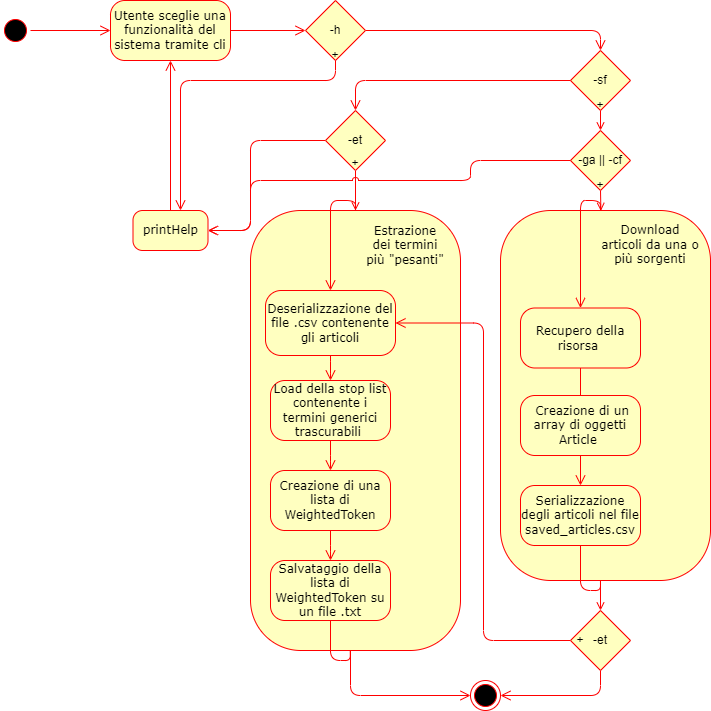

The diagram above was exported from draw.io. Its source (the exported page's mxGraphModel, read from the mxfile embedded in the PNG):
<mxGraphModel dx="1102" dy="865" grid="1" gridSize="10" guides="1" tooltips="1" connect="1" arrows="1" fold="1" page="1" pageScale="1" pageWidth="1100" pageHeight="850" background="none" math="0" shadow="0">
  <root>
    <mxCell id="0" />
    <mxCell id="1" parent="0" />
    <mxCell id="382b91b5511bd0f7-1" value="" style="ellipse;html=1;shape=startState;fillColor=#000000;strokeColor=#ff0000;rounded=1;shadow=0;comic=0;labelBackgroundColor=none;fontFamily=Verdana;fontSize=12;fontColor=#000000;align=center;direction=south;" parent="1" vertex="1">
      <mxGeometry x="130" y="135" width="30" height="30" as="geometry" />
    </mxCell>
    <mxCell id="382b91b5511bd0f7-5" value="" style="rounded=1;whiteSpace=wrap;html=1;arcSize=24;fillColor=#ffffc0;strokeColor=#ff0000;shadow=0;comic=0;labelBackgroundColor=none;fontFamily=Verdana;fontSize=12;fontColor=#000000;align=center;" parent="1" vertex="1">
      <mxGeometry x="380" y="330" width="210" height="440" as="geometry" />
    </mxCell>
    <mxCell id="382b91b5511bd0f7-6" value="Utente sceglie una funzionalità del sistema tramite cli" style="rounded=1;whiteSpace=wrap;html=1;arcSize=24;fillColor=#ffffc0;strokeColor=#ff0000;shadow=0;comic=0;labelBackgroundColor=none;fontFamily=Verdana;fontSize=12;fontColor=#000000;align=center;" parent="1" vertex="1">
      <mxGeometry x="240" y="120" width="120" height="60" as="geometry" />
    </mxCell>
    <mxCell id="382b91b5511bd0f7-7" value="" style="rounded=1;whiteSpace=wrap;html=1;arcSize=24;fillColor=#ffffc0;strokeColor=#ff0000;shadow=0;comic=0;labelBackgroundColor=none;fontFamily=Verdana;fontSize=12;fontColor=#000000;align=center;" parent="1" vertex="1">
      <mxGeometry x="630" y="330" width="210" height="370" as="geometry" />
    </mxCell>
    <mxCell id="3cde6dad864a17aa-13" style="edgeStyle=elbowEdgeStyle;html=1;labelBackgroundColor=none;endArrow=open;endSize=8;strokeColor=#ff0000;fontFamily=Verdana;fontSize=12;align=left;exitX=0.167;exitY=0.5;exitDx=0;exitDy=0;exitPerimeter=0;entryX=1;entryY=0.5;entryDx=0;entryDy=0;" parent="1" source="Xh5gKFFNYor1fGLEIeqE-22" target="xers-O8al9yBKqwTxHX6-8" edge="1">
      <mxGeometry relative="1" as="geometry" />
    </mxCell>
    <mxCell id="Xh5gKFFNYor1fGLEIeqE-18" style="edgeStyle=orthogonalEdgeStyle;orthogonalLoop=1;jettySize=auto;html=1;endArrow=none;endFill=0;strokeColor=#FF0000;rounded=1;" parent="1" source="382b91b5511bd0f7-10" edge="1">
      <mxGeometry relative="1" as="geometry">
        <mxPoint x="730.0000000000001" y="700" as="targetPoint" />
        <Array as="points">
          <mxPoint x="710" y="710" />
          <mxPoint x="730" y="710" />
        </Array>
      </mxGeometry>
    </mxCell>
    <mxCell id="382b91b5511bd0f7-10" value="Serializzazione degli articoli nel file saved_articles.csv" style="rounded=1;whiteSpace=wrap;html=1;arcSize=24;fillColor=#ffffc0;strokeColor=#ff0000;shadow=0;comic=0;labelBackgroundColor=none;fontFamily=Verdana;fontSize=12;fontColor=#000000;align=center;" parent="1" vertex="1">
      <mxGeometry x="650" y="605" width="120" height="60" as="geometry" />
    </mxCell>
    <mxCell id="2a3bc250acf0617d-9" style="edgeStyle=orthogonalEdgeStyle;html=1;labelBackgroundColor=none;endArrow=open;endSize=8;strokeColor=#ff0000;fontFamily=Verdana;fontSize=12;align=left;" parent="1" source="382b91b5511bd0f7-1" target="382b91b5511bd0f7-6" edge="1">
      <mxGeometry relative="1" as="geometry" />
    </mxCell>
    <mxCell id="2a3bc250acf0617d-10" style="edgeStyle=orthogonalEdgeStyle;html=1;labelBackgroundColor=none;endArrow=open;endSize=8;strokeColor=#ff0000;fontFamily=Verdana;fontSize=12;align=left;exitX=1;exitY=0.5;exitDx=0;exitDy=0;" parent="1" source="xers-O8al9yBKqwTxHX6-18" edge="1">
      <mxGeometry relative="1" as="geometry">
        <Array as="points">
          <mxPoint x="730" y="150" />
        </Array>
        <mxPoint x="590" y="150" as="sourcePoint" />
        <mxPoint x="730" y="170" as="targetPoint" />
      </mxGeometry>
    </mxCell>
    <mxCell id="3cde6dad864a17aa-8" style="edgeStyle=elbowEdgeStyle;html=1;labelBackgroundColor=none;endArrow=open;endSize=8;strokeColor=#ff0000;fontFamily=Verdana;fontSize=12;align=left;" parent="1" target="xers-O8al9yBKqwTxHX6-2" edge="1">
      <mxGeometry relative="1" as="geometry">
        <mxPoint x="480" y="770" as="sourcePoint" />
        <mxPoint x="430" y="535" as="targetPoint" />
        <Array as="points">
          <mxPoint x="480" y="790" />
        </Array>
      </mxGeometry>
    </mxCell>
    <mxCell id="xers-O8al9yBKqwTxHX6-2" value="" style="ellipse;html=1;shape=endState;fillColor=#000000;strokeColor=#ff0000;" parent="1" vertex="1">
      <mxGeometry x="600" y="800" width="30" height="30" as="geometry" />
    </mxCell>
    <mxCell id="xers-O8al9yBKqwTxHX6-3" value="" style="edgeStyle=elbowEdgeStyle;html=1;labelBackgroundColor=none;endArrow=open;endSize=8;strokeColor=#ff0000;fontFamily=Verdana;fontSize=12;align=left;" parent="1" source="xers-O8al9yBKqwTxHX6-36" target="xers-O8al9yBKqwTxHX6-1" edge="1">
      <mxGeometry relative="1" as="geometry">
        <mxPoint x="460" y="410" as="sourcePoint" />
        <mxPoint x="560" y="635" as="targetPoint" />
        <Array as="points" />
      </mxGeometry>
    </mxCell>
    <mxCell id="Xh5gKFFNYor1fGLEIeqE-24" style="edgeStyle=orthogonalEdgeStyle;rounded=1;orthogonalLoop=1;jettySize=auto;html=1;entryX=0.475;entryY=1;entryDx=0;entryDy=0;entryPerimeter=0;fontColor=#000000;endArrow=none;endFill=0;strokeColor=#FF0000;" parent="1" source="xers-O8al9yBKqwTxHX6-1" target="382b91b5511bd0f7-5" edge="1">
      <mxGeometry relative="1" as="geometry">
        <Array as="points">
          <mxPoint x="460" y="780" />
          <mxPoint x="480" y="780" />
          <mxPoint x="480" y="771" />
          <mxPoint x="480" y="771" />
        </Array>
      </mxGeometry>
    </mxCell>
    <mxCell id="xers-O8al9yBKqwTxHX6-1" value="Salvataggio della lista di WeightedToken su un file .txt" style="rounded=1;whiteSpace=wrap;html=1;arcSize=24;fillColor=#ffffc0;strokeColor=#ff0000;shadow=0;comic=0;labelBackgroundColor=none;fontFamily=Verdana;fontSize=12;fontColor=#000000;align=center;" parent="1" vertex="1">
      <mxGeometry x="400" y="680" width="120" height="60" as="geometry" />
    </mxCell>
    <mxCell id="xers-O8al9yBKqwTxHX6-6" value="" style="edgeStyle=orthogonalEdgeStyle;html=1;labelBackgroundColor=none;endArrow=open;endSize=8;strokeColor=#ff0000;fontFamily=Verdana;fontSize=12;align=left;" parent="1" source="xers-O8al9yBKqwTxHX6-4" target="382b91b5511bd0f7-10" edge="1">
      <mxGeometry relative="1" as="geometry">
        <mxPoint x="700" y="315" as="sourcePoint" />
        <mxPoint x="710" y="505" as="targetPoint" />
      </mxGeometry>
    </mxCell>
    <mxCell id="xers-O8al9yBKqwTxHX6-7" value="" style="edgeStyle=orthogonalEdgeStyle;html=1;labelBackgroundColor=none;endArrow=open;endSize=8;strokeColor=#ff0000;fontFamily=Verdana;fontSize=12;align=left;exitX=0.476;exitY=0.001;exitDx=0;exitDy=0;exitPerimeter=0;" parent="1" source="382b91b5511bd0f7-7" target="xers-O8al9yBKqwTxHX6-4" edge="1">
      <mxGeometry relative="1" as="geometry">
        <mxPoint x="710" y="300" as="sourcePoint" />
        <mxPoint x="720" y="405" as="targetPoint" />
      </mxGeometry>
    </mxCell>
    <mxCell id="xers-O8al9yBKqwTxHX6-4" value="Recupero della risorsa&amp;nbsp;" style="rounded=1;whiteSpace=wrap;html=1;arcSize=24;fillColor=#ffffc0;strokeColor=#ff0000;shadow=0;comic=0;labelBackgroundColor=none;fontFamily=Verdana;fontSize=12;fontColor=#000000;align=center;" parent="1" vertex="1">
      <mxGeometry x="650" y="427.5" width="120" height="60" as="geometry" />
    </mxCell>
    <mxCell id="xers-O8al9yBKqwTxHX6-10" value="" style="edgeStyle=elbowEdgeStyle;html=1;labelBackgroundColor=none;endArrow=open;endSize=8;strokeColor=#ff0000;fontFamily=Verdana;fontSize=12;align=left;entryX=0.5;entryY=0;entryDx=0;entryDy=0;exitX=0.5;exitY=0;exitDx=0;exitDy=0;" parent="1" source="382b91b5511bd0f7-5" target="xers-O8al9yBKqwTxHX6-8" edge="1">
      <mxGeometry relative="1" as="geometry">
        <mxPoint x="480" y="330" as="sourcePoint" />
        <mxPoint x="455" y="570" as="targetPoint" />
        <Array as="points">
          <mxPoint x="460" y="320" />
          <mxPoint x="460" y="320" />
        </Array>
      </mxGeometry>
    </mxCell>
    <mxCell id="xers-O8al9yBKqwTxHX6-8" value="Deserializzazione del file .csv contenente gli articoli" style="rounded=1;whiteSpace=wrap;html=1;arcSize=24;fillColor=#ffffc0;strokeColor=#ff0000;shadow=0;comic=0;labelBackgroundColor=none;fontFamily=Verdana;fontSize=12;fontColor=#000000;align=center;" parent="1" vertex="1">
      <mxGeometry x="395" y="410" width="130" height="65" as="geometry" />
    </mxCell>
    <mxCell id="xers-O8al9yBKqwTxHX6-11" value="" style="edgeStyle=elbowEdgeStyle;html=1;labelBackgroundColor=none;endArrow=open;endSize=8;strokeColor=#ff0000;fontFamily=Verdana;fontSize=12;align=left;" parent="1" source="xers-O8al9yBKqwTxHX6-8" target="xers-O8al9yBKqwTxHX6-9" edge="1">
      <mxGeometry relative="1" as="geometry">
        <mxPoint x="450" y="465" as="sourcePoint" />
        <mxPoint x="450" y="570" as="targetPoint" />
        <Array as="points" />
      </mxGeometry>
    </mxCell>
    <mxCell id="xers-O8al9yBKqwTxHX6-9" value="Load della stop list contenente i termini generici trascurabili&amp;nbsp;" style="rounded=1;whiteSpace=wrap;html=1;arcSize=24;fillColor=#ffffc0;strokeColor=#ff0000;shadow=0;comic=0;labelBackgroundColor=none;fontFamily=Verdana;fontSize=12;fontColor=#000000;align=center;" parent="1" vertex="1">
      <mxGeometry x="400" y="500" width="120" height="60" as="geometry" />
    </mxCell>
    <mxCell id="xers-O8al9yBKqwTxHX6-17" value="" style="edgeStyle=orthogonalEdgeStyle;html=1;labelBackgroundColor=none;endArrow=open;endSize=8;strokeColor=#ff0000;fontFamily=Verdana;fontSize=12;align=left;" parent="1" source="382b91b5511bd0f7-6" target="xers-O8al9yBKqwTxHX6-18" edge="1">
      <mxGeometry relative="1" as="geometry">
        <Array as="points" />
        <mxPoint x="360" y="150" as="sourcePoint" />
        <mxPoint x="480" y="150" as="targetPoint" />
      </mxGeometry>
    </mxCell>
    <mxCell id="xers-O8al9yBKqwTxHX6-18" value="-h" style="rhombus;whiteSpace=wrap;html=1;fillColor=#ffffc0;strokeColor=#ff0000;fontColor=#000000;" parent="1" vertex="1">
      <mxGeometry x="435" y="120" width="60" height="60" as="geometry" />
    </mxCell>
    <mxCell id="xers-O8al9yBKqwTxHX6-20" value="printHelp" style="rounded=1;whiteSpace=wrap;html=1;arcSize=24;fillColor=#ffffc0;strokeColor=#ff0000;shadow=0;comic=0;labelBackgroundColor=none;fontFamily=Verdana;fontSize=12;fontColor=#000000;align=center;" parent="1" vertex="1">
      <mxGeometry x="262.5" y="330" width="75" height="40" as="geometry" />
    </mxCell>
    <mxCell id="xers-O8al9yBKqwTxHX6-22" value="" style="edgeStyle=orthogonalEdgeStyle;html=1;labelBackgroundColor=none;endArrow=open;endSize=8;strokeColor=#ff0000;fontFamily=Verdana;fontSize=12;align=left;exitX=0.5;exitY=1;exitDx=0;exitDy=0;" parent="1" source="xers-O8al9yBKqwTxHX6-18" target="xers-O8al9yBKqwTxHX6-20" edge="1">
      <mxGeometry relative="1" as="geometry">
        <Array as="points">
          <mxPoint x="465" y="200" />
          <mxPoint x="310" y="200" />
        </Array>
        <mxPoint x="500" y="220" as="sourcePoint" />
        <mxPoint x="480" y="200" as="targetPoint" />
      </mxGeometry>
    </mxCell>
    <mxCell id="xers-O8al9yBKqwTxHX6-31" value="" style="edgeStyle=orthogonalEdgeStyle;html=1;labelBackgroundColor=none;endArrow=open;endSize=8;strokeColor=#FF0000;fontFamily=Verdana;fontSize=12;align=left;exitX=0;exitY=0.5;exitDx=0;exitDy=0;startArrow=none;" parent="1" source="Xh5gKFFNYor1fGLEIeqE-26" target="xers-O8al9yBKqwTxHX6-20" edge="1">
      <mxGeometry relative="1" as="geometry">
        <Array as="points">
          <mxPoint x="380" y="260" />
          <mxPoint x="380" y="350" />
        </Array>
        <mxPoint x="730" y="260" as="sourcePoint" />
        <mxPoint x="450" y="140" as="targetPoint" />
      </mxGeometry>
    </mxCell>
    <mxCell id="xers-O8al9yBKqwTxHX6-35" value="" style="edgeStyle=orthogonalEdgeStyle;html=1;labelBackgroundColor=none;endArrow=open;endSize=8;strokeColor=#ff0000;fontFamily=Verdana;fontSize=12;align=left;" parent="1" source="xers-O8al9yBKqwTxHX6-20" target="382b91b5511bd0f7-6" edge="1">
      <mxGeometry relative="1" as="geometry">
        <Array as="points" />
        <mxPoint x="370" y="160" as="sourcePoint" />
        <mxPoint x="490" y="160" as="targetPoint" />
      </mxGeometry>
    </mxCell>
    <mxCell id="xers-O8al9yBKqwTxHX6-37" value="" style="edgeStyle=elbowEdgeStyle;html=1;labelBackgroundColor=none;endArrow=open;endSize=8;strokeColor=#ff0000;fontFamily=Verdana;fontSize=12;align=left;" parent="1" source="xers-O8al9yBKqwTxHX6-9" target="xers-O8al9yBKqwTxHX6-36" edge="1">
      <mxGeometry relative="1" as="geometry">
        <mxPoint x="460" y="550" as="sourcePoint" />
        <mxPoint x="460" y="610" as="targetPoint" />
        <Array as="points" />
      </mxGeometry>
    </mxCell>
    <mxCell id="xers-O8al9yBKqwTxHX6-36" value="Creazione di una lista di WeightedToken" style="rounded=1;whiteSpace=wrap;html=1;arcSize=24;fillColor=#ffffc0;strokeColor=#ff0000;shadow=0;comic=0;labelBackgroundColor=none;fontFamily=Verdana;fontSize=12;fontColor=#000000;align=center;" parent="1" vertex="1">
      <mxGeometry x="400" y="590" width="120" height="60" as="geometry" />
    </mxCell>
    <mxCell id="xers-O8al9yBKqwTxHX6-38" value="&amp;nbsp;Creazione di un array di oggetti Article&amp;nbsp;" style="rounded=1;whiteSpace=wrap;html=1;arcSize=24;fillColor=#ffffc0;strokeColor=#ff0000;shadow=0;comic=0;labelBackgroundColor=none;fontFamily=Verdana;fontSize=12;fontColor=#000000;align=center;" parent="1" vertex="1">
      <mxGeometry x="650" y="515" width="120" height="60" as="geometry" />
    </mxCell>
    <mxCell id="Xh5gKFFNYor1fGLEIeqE-1" value="&lt;br style=&quot;color: rgb(0 , 0 , 0) ; font-family: &amp;#34;verdana&amp;#34;&quot;&gt;&lt;br style=&quot;color: rgb(0 , 0 , 0) ; font-family: &amp;#34;verdana&amp;#34;&quot;&gt;&lt;span style=&quot;color: rgb(0 , 0 , 0) ; font-family: &amp;#34;verdana&amp;#34;&quot;&gt;Download articoli da una o più sorgenti&lt;/span&gt;" style="text;html=1;strokeColor=none;fillColor=none;align=center;verticalAlign=middle;whiteSpace=wrap;rounded=0;labelBackgroundColor=none;" parent="1" vertex="1">
      <mxGeometry x="730" y="335" width="100" height="30" as="geometry" />
    </mxCell>
    <mxCell id="Xh5gKFFNYor1fGLEIeqE-8" style="edgeStyle=orthogonalEdgeStyle;rounded=0;orthogonalLoop=1;jettySize=auto;html=1;entryX=0.478;entryY=0.001;entryDx=0;entryDy=0;entryPerimeter=0;fillColor=#e51400;strokeColor=#FF0000;endArrow=open;endFill=0;exitX=0.5;exitY=1;exitDx=0;exitDy=0;" parent="1" source="Xh5gKFFNYor1fGLEIeqE-30" target="382b91b5511bd0f7-7" edge="1">
      <mxGeometry relative="1" as="geometry" />
    </mxCell>
    <mxCell id="Xh5gKFFNYor1fGLEIeqE-35" style="edgeStyle=orthogonalEdgeStyle;rounded=1;orthogonalLoop=1;jettySize=auto;html=1;entryX=0.5;entryY=0;entryDx=0;entryDy=0;fontColor=#000000;endArrow=open;endFill=0;strokeColor=#FF0000;" parent="1" source="Xh5gKFFNYor1fGLEIeqE-4" target="Xh5gKFFNYor1fGLEIeqE-30" edge="1">
      <mxGeometry relative="1" as="geometry" />
    </mxCell>
    <mxCell id="Xh5gKFFNYor1fGLEIeqE-4" value="-sf&lt;br&gt;" style="rhombus;whiteSpace=wrap;html=1;fillColor=#ffffc0;strokeColor=#ff0000;fontColor=#000000;" parent="1" vertex="1">
      <mxGeometry x="700" y="170" width="60" height="60" as="geometry" />
    </mxCell>
    <mxCell id="Xh5gKFFNYor1fGLEIeqE-12" style="edgeStyle=elbowEdgeStyle;html=1;labelBackgroundColor=none;endArrow=open;endSize=8;strokeColor=#ff0000;fontFamily=Verdana;fontSize=12;align=left;exitX=0.5;exitY=1;exitDx=0;exitDy=0;entryX=1;entryY=0.5;entryDx=0;entryDy=0;" parent="1" source="Xh5gKFFNYor1fGLEIeqE-15" target="xers-O8al9yBKqwTxHX6-2" edge="1">
      <mxGeometry relative="1" as="geometry">
        <mxPoint x="730" y="720" as="sourcePoint" />
        <mxPoint x="470" y="750" as="targetPoint" />
        <Array as="points">
          <mxPoint x="730" y="780" />
          <mxPoint x="730" y="760" />
        </Array>
      </mxGeometry>
    </mxCell>
    <mxCell id="Xh5gKFFNYor1fGLEIeqE-17" style="edgeStyle=orthogonalEdgeStyle;rounded=0;orthogonalLoop=1;jettySize=auto;html=1;endArrow=open;endFill=0;strokeColor=#FF0000;exitX=0.476;exitY=1;exitDx=0;exitDy=0;exitPerimeter=0;" parent="1" source="382b91b5511bd0f7-7" target="Xh5gKFFNYor1fGLEIeqE-15" edge="1">
      <mxGeometry relative="1" as="geometry" />
    </mxCell>
    <mxCell id="Xh5gKFFNYor1fGLEIeqE-15" value="-et" style="rhombus;whiteSpace=wrap;html=1;fillColor=#ffffc0;strokeColor=#ff0000;fontColor=#000000;" parent="1" vertex="1">
      <mxGeometry x="700" y="730" width="60" height="60" as="geometry" />
    </mxCell>
    <mxCell id="Xh5gKFFNYor1fGLEIeqE-20" value="+" style="text;html=1;strokeColor=none;fillColor=none;align=center;verticalAlign=middle;whiteSpace=wrap;rounded=0;labelBackgroundColor=none;fontColor=#000000;" parent="1" vertex="1">
      <mxGeometry x="700" y="268" width="60" height="30" as="geometry" />
    </mxCell>
    <mxCell id="Xh5gKFFNYor1fGLEIeqE-22" value="+" style="text;html=1;strokeColor=none;fillColor=none;align=center;verticalAlign=middle;whiteSpace=wrap;rounded=0;labelBackgroundColor=none;fontColor=#000000;" parent="1" vertex="1">
      <mxGeometry x="695" y="752.5" width="30" height="15" as="geometry" />
    </mxCell>
    <mxCell id="Xh5gKFFNYor1fGLEIeqE-23" value="&lt;span style=&quot;font-family: &amp;#34;verdana&amp;#34;&quot;&gt;Estrazione dei termini più &quot;pesanti&quot;&lt;/span&gt;" style="text;html=1;strokeColor=none;fillColor=none;align=center;verticalAlign=middle;whiteSpace=wrap;rounded=0;labelBackgroundColor=none;fontColor=#000000;" parent="1" vertex="1">
      <mxGeometry x="495" y="340" width="80" height="50" as="geometry" />
    </mxCell>
    <mxCell id="Xh5gKFFNYor1fGLEIeqE-25" value="+" style="text;html=1;strokeColor=none;fillColor=none;align=center;verticalAlign=middle;whiteSpace=wrap;rounded=0;labelBackgroundColor=none;fontColor=#000000;" parent="1" vertex="1">
      <mxGeometry x="435" y="160" width="60" height="30" as="geometry" />
    </mxCell>
    <mxCell id="Xh5gKFFNYor1fGLEIeqE-31" style="edgeStyle=orthogonalEdgeStyle;rounded=1;orthogonalLoop=1;jettySize=auto;html=1;entryX=0.5;entryY=0;entryDx=0;entryDy=0;fontColor=#000000;endArrow=open;endFill=0;strokeColor=#FF0000;" parent="1" source="Xh5gKFFNYor1fGLEIeqE-26" target="382b91b5511bd0f7-5" edge="1">
      <mxGeometry relative="1" as="geometry" />
    </mxCell>
    <mxCell id="Xh5gKFFNYor1fGLEIeqE-26" value="-et" style="rhombus;whiteSpace=wrap;html=1;fillColor=#ffffc0;strokeColor=#ff0000;fontColor=#000000;" parent="1" vertex="1">
      <mxGeometry x="455" y="230" width="60" height="60" as="geometry" />
    </mxCell>
    <mxCell id="Xh5gKFFNYor1fGLEIeqE-27" value="" style="edgeStyle=orthogonalEdgeStyle;html=1;labelBackgroundColor=none;endArrow=open;endSize=8;strokeColor=#FF0000;fontFamily=Verdana;fontSize=12;align=left;exitX=0;exitY=0.5;exitDx=0;exitDy=0;endFill=0;" parent="1" source="Xh5gKFFNYor1fGLEIeqE-4" target="Xh5gKFFNYor1fGLEIeqE-26" edge="1">
      <mxGeometry relative="1" as="geometry">
        <Array as="points">
          <mxPoint x="485" y="200" />
        </Array>
        <mxPoint x="700" y="260.0000000000001" as="sourcePoint" />
        <mxPoint x="337.5" y="350" as="targetPoint" />
      </mxGeometry>
    </mxCell>
    <mxCell id="Xh5gKFFNYor1fGLEIeqE-28" value="+" style="text;html=1;strokeColor=none;fillColor=none;align=center;verticalAlign=middle;whiteSpace=wrap;rounded=0;labelBackgroundColor=none;fontColor=#000000;" parent="1" vertex="1">
      <mxGeometry x="455" y="268" width="60" height="30" as="geometry" />
    </mxCell>
    <mxCell id="Xh5gKFFNYor1fGLEIeqE-30" value="-ga || -cf" style="rhombus;whiteSpace=wrap;html=1;fillColor=#ffffc0;strokeColor=#ff0000;fontColor=#000000;" parent="1" vertex="1">
      <mxGeometry x="700" y="250" width="60" height="60" as="geometry" />
    </mxCell>
    <mxCell id="Xh5gKFFNYor1fGLEIeqE-36" style="edgeStyle=orthogonalEdgeStyle;rounded=1;orthogonalLoop=1;jettySize=auto;html=1;fontColor=#000000;endArrow=open;endFill=0;strokeColor=#FF0000;exitX=0;exitY=0.5;exitDx=0;exitDy=0;entryX=1;entryY=0.5;entryDx=0;entryDy=0;jumpStyle=arc;" parent="1" source="Xh5gKFFNYor1fGLEIeqE-30" target="xers-O8al9yBKqwTxHX6-20" edge="1">
      <mxGeometry relative="1" as="geometry">
        <mxPoint x="340" y="360" as="targetPoint" />
        <Array as="points">
          <mxPoint x="600" y="280" />
          <mxPoint x="600" y="300" />
          <mxPoint x="380" y="300" />
          <mxPoint x="380" y="350" />
        </Array>
      </mxGeometry>
    </mxCell>
    <mxCell id="Xh5gKFFNYor1fGLEIeqE-37" value="+" style="text;html=1;strokeColor=none;fillColor=none;align=center;verticalAlign=middle;whiteSpace=wrap;rounded=0;labelBackgroundColor=none;fontColor=#000000;" parent="1" vertex="1">
      <mxGeometry x="700" y="290" width="60" height="30" as="geometry" />
    </mxCell>
    <mxCell id="Xh5gKFFNYor1fGLEIeqE-38" value="+" style="text;html=1;strokeColor=none;fillColor=none;align=center;verticalAlign=middle;whiteSpace=wrap;rounded=0;labelBackgroundColor=none;fontColor=#000000;" parent="1" vertex="1">
      <mxGeometry x="700" y="210" width="60" height="30" as="geometry" />
    </mxCell>
  </root>
</mxGraphModel>